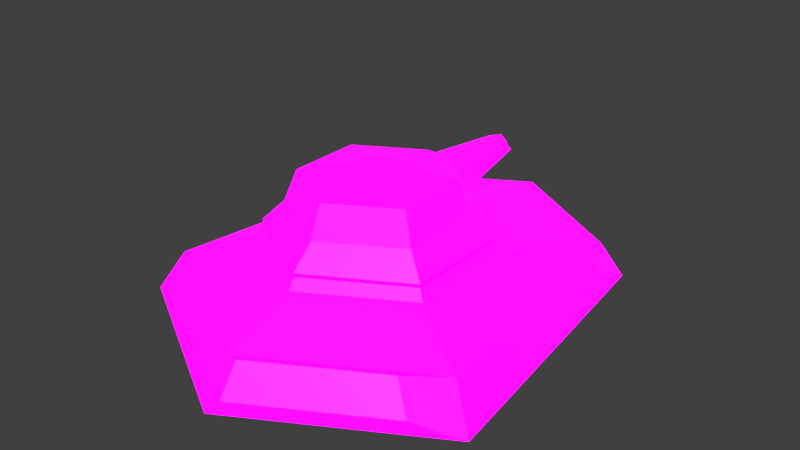 # Source: Tank.blend  (saved by Blender 2.80.75; exported with 4.5.12 LTS)
import bpy
from mathutils import Matrix  # noqa: F401  (used for matrix-valued properties, if any)

bpy.ops.wm.read_factory_settings(use_empty=True)
scene = bpy.context.scene
scene.name = 'Scene'

# ---- collections
col_collection_1 = bpy.data.collections.new('Collection 1'); scene.collection.children.link(col_collection_1)

# ---- images (referenced by path relative to the original .blend; pixels are not part of the script)
import os
ASSET_DIR = os.environ.get("B2B_ASSET_DIR", "")  # directory of the original .blend (textures are referenced by path, not embedded)
HERE = os.path.dirname(os.path.abspath(__file__))  # packed textures are extracted next to this script under _unpacked/

def load_image(name, relpath, width, height, colorspace="sRGB"):
    """Load a texture the original file referenced (path relative to the .blend, or extracted next to this script)."""
    p = next((c for c in (os.path.join(HERE, relpath), os.path.join(ASSET_DIR, relpath)) if relpath and os.path.exists(c)), "")
    if p:
        img = bpy.data.images.load(p, check_existing=True)
        img.name = name
    else:  # same state as the original file: an image datablock whose file is absent (Cycles renders it pink)
        img = bpy.data.images.new(name, width, height)
        img.source = "FILE"
        img.filepath = "//" + (relpath or name)
    img.colorspace_settings.name = colorspace
    return img
img_tankpallet = load_image('TankPallet', 'Tank Pallet.png', 1024, 1024, 'sRGB')
img_emission = load_image('Emission', 'Tank Emission.png', 1024, 1024, 'sRGB')

# ---- materials (node trees are filled in below, after node groups)
mat_material = bpy.data.materials.new('Material')
mat_material.use_transparent_shadow = False

# ---- material node trees
mat_material.use_nodes = True; mat_material.node_tree.nodes.clear()
_N = mat_material.node_tree.nodes; _L = mat_material.node_tree.links
n0 = _N.new('ShaderNodeOutputMaterial'); n0.name = 'Material Output'; n0.location = (300, 300)
n1 = _N.new('ShaderNodeBsdfPrincipled'); n1.name = 'Principled BSDF'; n1.location = (10, 300)
n1.distribution = 'GGX'
n1.subsurface_method = 'BURLEY'
n1.inputs[3].default_value = 1.45
n1.inputs[28].default_value = 1.0
n2 = _N.new('ShaderNodeTexImage'); n2.name = 'Image Texture'; n2.location = (-280, 280)
n2.image = img_tankpallet
n3 = _N.new('ShaderNodeTexImage'); n3.name = 'Image Texture.001'; n3.location = (-280, -60)
n3.image = img_emission
_L.new(n1.outputs[0], n0.inputs[0])
_L.new(n2.outputs[0], n1.inputs[0])
_L.new(n3.outputs[0], n1.inputs[27])
n0.is_active_output = True

# ---- world
world_world = bpy.data.worlds.new('World'); scene.world = world_world
world_world.color = (0.05088, 0.05088, 0.05088)
world_world.use_sun_shadow = False
world_world.sun_shadow_jitter_overblur = 0.0
world_world.cycles.sampling_method = 'MANUAL'

# ---- meshes
me_tile_004 = bpy.data.meshes.new('Tile.004')
me_tile_004.from_pydata([(0.0, 0.1297, 0.8533), (0.0, 0.1444, -0.9091), (-0.5344, 0.1444, -0.6005), (-0.6644, 0.1297, 0.4697), (0.0, 0.2797, 0.7513), (0.0, 0.265, -0.827), (-0.4633, 0.265, -0.5595), (-0.5761, 0.2797, 0.4187), (0.0, 0.375, 0.4929), (0.0, 0.375, -0.3208), (-0.3523, 0.375, -0.1173), (-0.3523, 0.375, 0.2895), (0.0, 0.4143, 0.08608), (-0.3332, 0.4143, -0.1063), (0.0, 0.4143, -0.2986), (-0.3332, 0.4143, 0.2784), (0.0, 0.4143, 0.4708), (0.0, 0.1389, 0.7942), (-0.4785, 0.1389, 0.5179), (0.0, 0.2469, 0.7207), (-0.4149, 0.2469, 0.4812), (-0.5836, 0.1388, -0.1951), (-0.506, 0.2705, -0.189), (-0.3523, 0.375, 0.03678), (-0.3332, 0.4143, 0.03946), (-0.4962, 0.1605, -0.5291), (-0.4485, 0.2413, -0.5016), (-0.5292, 0.1568, -0.2573), (-0.4772, 0.245, -0.2532)], [], [(7, 23, 22), (5, 6, 10, 9), (7, 4, 8, 11), (1, 2, 6, 5), (7, 3, 18, 20), (21, 3, 7, 22), (4, 7, 20, 19), (9, 10, 13, 14), (11, 8, 16, 15), (23, 11, 15, 24), (12, 14, 13), (12, 13, 24, 15), (12, 15, 16), (18, 17, 19, 20), (3, 0, 17, 18), (10, 23, 24, 13), (22, 6, 26, 28), (22, 10, 6), (25, 27, 28, 26), (6, 2, 25, 26), (2, 21, 27, 25), (21, 22, 28, 27), (7, 11, 23), (22, 23, 10)])
_k = set([(0, 3), (1, 2), (2, 21), (3, 21), (4, 7), (5, 6), (6, 22), (7, 22), (8, 11), (9, 10), (10, 23), (11, 23), (13, 14), (13, 24), (15, 16), (15, 24), (17, 18), (19, 20), (25, 27), (26, 28)])
me_tile_004.attributes.new('sharp_edge', 'BOOLEAN', 'EDGE').data.foreach_set('value', [ (min(e.vertices), max(e.vertices)) in _k for e in me_tile_004.edges])
_uv = me_tile_004.uv_layers.new(name='UVMap')
_uv.uv.foreach_set('vector', [0.738, 0.8041, 0.5119, 0.554, 0.769, 0.4384, 0.2478, 0.04375, 0.7753, 0.2255, 0.5355, 0.4666, 0.1344, 0.3283, 0.738, 0.8041, 0.0342, 0.9208, 0.04225, 0.7843, 0.4677, 0.6994, 0.2995, 0.0, 0.908, 0.2097, 0.7753, 0.2255, 0.2478, 0.04375, 0.738, 0.8041, 0.9415, 0.8398, 0.7392, 0.8526, 0.6481, 0.8293, 0.908, 0.443, 0.9415, 0.8398, 0.738, 0.8041, 0.769, 0.4384, 0.9619, 0.01476, 0.9619, 0.3948, 0.908, 0.2972, 0.908, 0.02349, 0.1344, 0.3283, 0.5355, 0.4666, 0.4976, 0.4707, 0.1182, 0.34, 0.4677, 0.6994, 0.04225, 0.7843, 0.0, 0.7764, 0.4385, 0.6889, 0.5119, 0.554, 0.4677, 0.6994, 0.4385, 0.6889, 0.4752, 0.5534, 0.05911, 0.5582, 0.1182, 0.34, 0.4976, 0.4707, 0.05911, 0.5582, 0.4976, 0.4707, 0.4752, 0.5534, 0.4385, 0.6889, 0.05911, 0.5582, 0.4385, 0.6889, 0.0, 0.7764, 0.9537, 0.9526, 0.8316, 0.977, 0.827, 0.9684, 0.9329, 0.9473, 0.9415, 0.8398, 0.2001, 0.9878, 0.2053, 0.9592, 0.7392, 0.8526, 0.5355, 0.4666, 0.5119, 0.554, 0.4752, 0.5534, 0.4976, 0.4707, 0.9491, 0.1631, 0.9491, 0.01181, 0.9872, 0.02917, 0.9872, 0.1305, 0.769, 0.4384, 0.5355, 0.4666, 0.7753, 0.2255, 0.9283, 0.9109, 0.9283, 0.9903, 0.881, 0.9887, 0.8832, 0.9163, 0.7753, 0.2255, 0.908, 0.2097, 0.8731, 0.2621, 0.7943, 0.2715, 0.908, 0.2097, 0.908, 0.443, 0.8731, 0.4008, 0.8731, 0.2621, 0.908, 0.443, 0.769, 0.4384, 0.7905, 0.3981, 0.8731, 0.4008, 0.738, 0.8041, 0.4677, 0.6994, 0.5119, 0.554, 0.769, 0.4384, 0.5119, 0.554, 0.5355, 0.4666])
me_tile_004.materials.append(mat_material)
me_tile_004.use_remesh_preserve_volume = False
me_tile_004.use_remesh_preserve_attributes = False
me_tile_004.use_mirror_vertex_groups = False
me_tile_004.update()
me_tile_004.normals_split_custom_set([tuple(v) for v in zip(*[iter([-0.489, 0.8695, -0.06943, -0.489, 0.8695, -0.06943, -0.489, 0.8695, -0.06943, -0.1217, 0.9699, -0.2108, -0.1217, 0.9699, -0.2108, -0.1217, 0.9699, -0.2108, -0.1217, 0.9699, -0.2108, -0.196, 0.92, 0.3395, -0.196, 0.92, 0.3395, -0.196, 0.92, 0.3395, -0.196, 0.92, 0.3395, -0.4307, 0.5078, -0.746, -0.4307, 0.5078, -0.746, -0.4307, 0.5078, -0.746, -0.4307, 0.5078, -0.746, -0.2458, 0.439, 0.8642, -0.2458, 0.439, 0.8642, -0.2458, 0.439, 0.8642, -0.2458, 0.439, 0.8642, -0.864, 0.493, -0.1024, -0.864, 0.493, -0.1024, -0.864, 0.493, -0.1024, -0.864, 0.493, -0.1024, -0.3891, -0.6279, 0.674, -0.3891, -0.6279, 0.674, -0.3891, -0.6279, 0.674, -0.3891, -0.6279, 0.674, -0.4494, 0.4382, -0.7785, -0.4494, 0.4382, -0.7785, -0.4494, 0.4382, -0.7785, -0.4494, 0.4382, -0.7785, -0.4494, 0.4382, 0.7785, -0.4494, 0.4382, 0.7785, -0.4494, 0.4382, 0.7785, -0.4494, 0.4382, 0.7785, -0.8989, 0.4382, 1.3e-07, -0.8989, 0.4382, 1.3e-07, -0.8989, 0.4382, 1.3e-07, -0.8989, 0.4382, 1.3e-07, 1.386e-14, 1.0, 0.0, 1.386e-14, 1.0, 0.0, 1.386e-14, 1.0, 0.0, -3.252e-08, 1.0, 4.65e-07, -3.252e-08, 1.0, 4.65e-07, -3.252e-08, 1.0, 4.65e-07, -3.252e-08, 1.0, 4.65e-07, -8.945e-08, 1.0, 0.0, -8.945e-08, 1.0, 0.0, -8.945e-08, 1.0, 0.0, -0.4307, 0.5078, 0.746, -0.4307, 0.5078, 0.746, -0.4307, 0.5078, 0.746, -0.4307, 0.5078, 0.746, -0.08803, 0.9844, 0.1525, -0.08803, 0.9844, 0.1525, -0.08803, 0.9844, 0.1525, -0.08803, 0.9844, 0.1525, -0.8989, 0.4382, 1.421e-07, -0.8989, 0.4382, 1.421e-07, -0.8989, 0.4382, 1.421e-07, -0.8989, 0.4382, 1.421e-07, -0.7513, -0.6555, -0.07679, -0.7513, -0.6555, -0.07679, -0.7513, -0.6555, -0.07679, -0.7513, -0.6555, -0.07679, -0.5366, 0.8405, -0.07449, -0.5366, 0.8405, -0.07449, -0.5366, 0.8405, -0.07449, -0.8487, 0.5191, -0.1006, -0.8487, 0.5191, -0.1006, -0.8487, 0.5191, -0.1006, -0.8487, 0.5191, -0.1006, -0.8501, 0.3754, 0.3694, -0.8501, 0.3754, 0.3694, -0.8501, 0.3754, 0.3694, -0.8501, 0.3754, 0.3694, -0.3422, 0.9392, -0.02872, -0.3422, 0.9392, -0.02872, -0.3422, 0.9392, -0.02872, -0.3422, 0.9392, -0.02872, -0.7312, 0.4548, -0.5085, -0.7312, 0.4548, -0.5085, -0.7312, 0.4548, -0.5085, -0.7312, 0.4548, -0.5085, -0.392, 0.92, 0.0, -0.392, 0.92, 0.0, -0.392, 0.92, 0.0, -0.5621, 0.827, 2.602e-07, -0.5621, 0.827, 2.602e-07, -0.5621, 0.827, 2.602e-07])] * 3)])
me_tile_005 = bpy.data.meshes.new('Tile.005')
me_tile_005.from_pydata([(-0.3332, 0.4265, -0.1063), (-0.3332, 0.4265, 0.2784), (0.0, 0.4265, 0.4708), (0.0, 0.6565, 0.08608), (-0.2648, 0.5035, 0.239), (0.0, 0.5035, 0.3919), (-0.2263, 0.615, 0.2167), (0.0, 0.615, 0.3474), (-0.05583, 0.6565, 0.05385), (0.0, 0.6565, 0.02162), (-0.05583, 0.6565, 0.1183), (0.0, 0.6565, 0.1505), (0.0, 0.4265, -0.2986), (-0.2648, 0.5035, -0.06682), (0.0, 0.5035, -0.2197), (-0.01729, 0.6044, -0.1774), (-0.1684, 0.6044, -0.09013), (0.0, 0.5368, -0.598), (-0.004214, 0.5131, -0.5985), (-0.03867, 0.5131, -0.5786), (-0.03456, 0.525, -0.5762), (-0.004214, 0.525, -0.5938), (-0.004162, 0.4883, -0.6097), (-0.04844, 0.5006, -0.5845), (-0.04087, 0.5084, -0.5797), (-0.004408, 0.5085, -0.601), (0.0, 0.5092, -0.2971), (-0.06756, 0.5585, -0.2209), (-0.01729, 0.5585, -0.25), (-0.1158, 0.4824, -0.2577), (0.0, 0.4673, -0.3245), (-0.09201, 0.5092, -0.2439), (-0.2263, 0.615, -0.04458), (0.0, 0.615, -0.1752), (0.0, 0.5556, -0.2816), (-0.07863, 0.5479, -0.2362), (0.0, 0.5107, -0.6053), (-0.03728, 0.5291, -0.5765), (-0.05488, 0.498, -0.5866), (0.0, 0.4829, -0.6183), (-0.04362, 0.5107, -0.5801)], [], [(4, 5, 7, 6), (13, 4, 6, 32), (1, 2, 5, 4), (0, 1, 4, 13), (6, 7, 11, 10), (32, 6, 10, 8), (33, 32, 8, 9), (3, 9, 8), (3, 8, 10), (3, 10, 11), (18, 19, 20, 21), (13, 31, 26, 14), (32, 35, 31, 13), (15, 28, 27, 16), (14, 26, 34, 33), (22, 23, 24, 25), (0, 29, 30, 12), (13, 31, 29, 0), (12, 30, 26, 14), (17, 36, 26, 34), (40, 36, 26, 31), (37, 40, 31, 35), (17, 37, 35, 34), (38, 39, 30, 29), (40, 38, 29, 31), (39, 36, 26, 30), (15, 16, 32, 33), (27, 28, 34, 35), (16, 27, 35, 32), (28, 15, 33, 34), (19, 18, 36, 40), (20, 19, 40, 37), (21, 20, 37, 17), (18, 21, 17, 36), (23, 22, 39, 38), (24, 23, 38, 40), (25, 24, 40, 36), (22, 25, 36, 39)])
_k = set([(0, 1), (0, 12), (1, 2), (4, 5), (4, 13), (6, 7), (6, 32), (8, 9), (8, 10), (10, 11), (13, 14), (15, 16), (17, 37), (18, 19), (20, 21), (22, 23), (24, 25), (26, 31), (27, 28), (29, 30), (32, 33), (34, 35), (36, 40), (38, 39)])
me_tile_005.attributes.new('sharp_edge', 'BOOLEAN', 'EDGE').data.foreach_set('value', [ (min(e.vertices), max(e.vertices)) in _k for e in me_tile_005.edges])
_uv = me_tile_005.uv_layers.new(name='UVMap')
_uv.uv.foreach_set('vector', [0.688, 0.04347, 0.688, 0.3803, 0.5606, 0.3558, 0.5606, 0.06797, 0.3131, 0.6261, 0.3131, 0.9561, 0.1903, 0.9407, 0.1903, 0.6587, 0.7993, 0.0, 0.7993, 0.4238, 0.688, 0.3803, 0.688, 0.04347, 0.4263, 0.5848, 0.4263, 1.0, 0.3131, 0.9561, 0.3131, 0.6261, 0.5606, 0.06797, 0.5606, 0.3558, 0.4263, 0.2474, 0.4263, 0.1764, 0.1903, 0.6587, 0.1903, 0.9407, 0.03811, 0.8106, 0.03811, 0.741, 0.03585, 0.4784, 0.1903, 0.6587, 0.03811, 0.741, 6.567e-08, 0.6965, 6.567e-08, 0.7661, 6.567e-08, 0.6965, 0.03811, 0.741, 6.567e-08, 0.7661, 0.03811, 0.741, 0.03811, 0.8106, 6.567e-08, 0.7661, 0.03811, 0.8106, 0.0, 0.8357, 0.8641, 0.9485, 0.8876, 0.9759, 0.8745, 0.9794, 0.8538, 0.9552, 1.0, 0.0, 0.9031, 0.2546, 0.8334, 0.3484, 0.7993, 0.2701, 0.1903, 0.6587, 0.1476, 0.4171, 0.1902, 0.4057, 0.3131, 0.6261, 0.6731, 0.9542, 0.6862, 0.9262, 0.6976, 0.9394, 0.7072, 0.9941, 0.4884, 0.8559, 0.5144, 0.7745, 0.5601, 0.8031, 0.5962, 0.9324, 0.9039, 0.9318, 0.9039, 0.9733, 0.8911, 0.9721, 0.8829, 0.9345, 0.7624, 0.7293, 0.7097, 0.5476, 0.7257, 0.4384, 0.7624, 0.4238, 0.3131, 0.6261, 0.1902, 0.4057, 0.2296, 0.3914, 0.4263, 0.5848, 0.4263, 0.7514, 0.4767, 0.7343, 0.5144, 0.7745, 0.4884, 0.8559, 0.1035, 0.01148, 0.126, 0.0, 0.1274, 0.3325, 0.08725, 0.3555, 1.0, 0.6158, 0.9669, 0.6603, 0.8334, 0.3484, 0.9031, 0.2546, 0.1356, 0.04011, 0.1558, 0.03475, 0.1902, 0.4057, 0.1476, 0.4171, 0.1035, 0.01148, 0.1356, 0.04011, 0.1476, 0.4171, 0.08725, 0.3555, 0.7097, 0.7927, 0.655, 0.8374, 0.5962, 0.5186, 0.7097, 0.4238, 0.1558, 0.03475, 0.1745, 0.02795, 0.2296, 0.3914, 0.1902, 0.4057, 0.5698, 0.4238, 0.5962, 0.4449, 0.5144, 0.7745, 0.4767, 0.7343, 0.05686, 0.4777, 0.16, 0.598, 0.1903, 0.6587, 0.03585, 0.4784, 0.1308, 0.4331, 0.09649, 0.393, 0.08725, 0.3555, 0.1476, 0.4171, 0.16, 0.598, 0.1308, 0.4331, 0.1476, 0.4171, 0.1903, 0.6587, 0.09649, 0.393, 0.05686, 0.4777, 0.03585, 0.4784, 0.08725, 0.3555, 0.1503, 0.03588, 0.1268, 0.008436, 0.126, 0.0, 0.1558, 0.03475, 0.7444, 0.7604, 0.7557, 0.7688, 0.7567, 0.775, 0.7393, 0.7621, 0.7567, 0.7355, 0.7444, 0.7604, 0.7393, 0.7621, 0.7464, 0.7293, 0.1268, 0.008436, 0.1165, 0.01518, 0.1035, 0.01148, 0.126, 0.0, 0.7327, 0.7794, 0.7326, 0.7379, 0.7393, 0.7293, 0.7393, 0.7811, 0.7567, 0.7495, 0.7574, 0.7365, 0.7607, 0.7293, 0.7607, 0.7492, 0.9693, 0.6539, 0.9968, 0.6165, 1.0, 0.6158, 0.9669, 0.6603, 0.7326, 0.7379, 0.7116, 0.7406, 0.7097, 0.7337, 0.7393, 0.7293])
me_tile_005.materials.append(mat_material)
me_tile_005.use_remesh_preserve_volume = False
me_tile_005.use_remesh_preserve_attributes = False
me_tile_005.use_mirror_vertex_groups = False
me_tile_005.update()
me_tile_005.normals_split_custom_set([tuple(v) for v in zip(*[iter([-0.4726, 0.3267, 0.8185, -0.4726, 0.3267, 0.8185, -0.4726, 0.3267, 0.8185, -0.4726, 0.3267, 0.8185, -0.9451, 0.3267, 0.0, -0.9451, 0.3267, 0.0, -0.9451, 0.3267, 0.0, -0.9451, 0.3267, 0.0, -0.374, 0.6636, 0.6479, -0.374, 0.6636, 0.6479, -0.374, 0.6636, 0.6479, -0.374, 0.6636, 0.6479, -0.7481, 0.6636, 1.048e-07, -0.7481, 0.6636, 1.048e-07, -0.7481, 0.6636, 1.048e-07, -0.7481, 0.6636, 1.048e-07, -0.1181, 0.9717, 0.2046, -0.1181, 0.9717, 0.2046, -0.1181, 0.9717, 0.2046, -0.1181, 0.9717, 0.2046, -0.2363, 0.9717, 0.0, -0.2363, 0.9717, 0.0, -0.2363, 0.9717, 0.0, -0.2363, 0.9717, 0.0, -0.1181, 0.9717, -0.2046, -0.1181, 0.9717, -0.2046, -0.1181, 0.9717, -0.2046, -0.1181, 0.9717, -0.2046, 0.0, 1.0, 0.0, 0.0, 1.0, 0.0, 0.0, 1.0, 0.0, 0.0, 1.0, 0.0, 0.0, 1.0, 0.0, 0.0, 1.0, 0.0, 0.0, 1.0, 0.0, 0.0, 1.0, 0.0, 0.0, 1.0, 0.0, -0.4726, 0.3267, -0.8185, -0.4726, 0.3267, -0.8185, -0.4726, 0.3267, -0.8185, -0.4726, 0.3267, -0.8185, -0.04178, -0.9965, -0.07237, -0.04178, -0.9965, -0.07237, -0.04178, -0.9965, -0.07237, -0.04178, -0.9965, -0.07237, -0.6731, 0.3614, -0.6453, -0.6731, 0.3614, -0.6453, -0.6731, 0.3614, -0.6453, -0.6731, 0.3614, -0.6453, -0.2945, 0.8082, -0.51, -0.2945, 0.8082, -0.51, -0.2945, 0.8082, -0.51, -0.2945, 0.8082, -0.51, 1.0, 0.0, 0.0, 1.0, 0.0, 0.0, 1.0, 0.0, 0.0, 1.0, 0.0, 0.0, -0.3803, 0.485, -0.7875, -0.3803, 0.485, -0.7875, -0.3803, 0.485, -0.7875, -0.3803, 0.485, -0.7875, -0.4697, -0.393, -0.7906, -0.4697, -0.393, -0.7906, -0.4697, -0.393, -0.7906, -0.4697, -0.393, -0.7906, -0.5177, 0.7064, -0.4827, -0.5177, 0.7064, -0.4827, -0.5177, 0.7064, -0.4827, -0.5177, 0.7064, -0.4827, 1.0, 0.0, 0.0, 1.0, 0.0, 0.0, 1.0, 0.0, 0.0, 1.0, 0.0, 0.0, -1.0, 0.0, 0.0, -1.0, 0.0, 0.0, -1.0, 0.0, 0.0, -1.0, 0.0, 0.0, -0.002946, -1.0, -0.005102, -0.002946, -1.0, -0.005102, -0.002946, -1.0, -0.005102, -0.002946, -1.0, -0.005102, -0.9284, 0.3472, -0.132, -0.9284, 0.3472, -0.132, -0.9284, 0.3472, -0.132, -0.9284, 0.3472, -0.132, -0.1692, 0.9833, -0.06694, -0.1692, 0.9833, -0.06694, -0.1692, 0.9833, -0.06694, -0.1692, 0.9833, -0.06694, -0.2128, -0.9746, -0.06978, -0.2128, -0.9746, -0.06978, -0.2128, -0.9746, -0.06978, -0.2128, -0.9746, -0.06978, -0.7183, 0.6885, -0.1002, -0.7183, 0.6885, -0.1002, -0.7183, 0.6885, -0.1002, -0.7183, 0.6885, -0.1002, 1.0, 0.0, 0.0, 1.0, 0.0, 0.0, 1.0, 0.0, 0.0, 1.0, 0.0, 0.0, -0.3564, 0.7013, -0.6173, -0.3564, 0.7013, -0.6173, -0.3564, 0.7013, -0.6173, -0.3564, 0.7013, -0.6173, -0.228, 0.9266, -0.2991, -0.228, 0.9266, -0.2991, -0.228, 0.9266, -0.2991, -0.228, 0.9266, -0.2991, -0.2011, 0.8658, -0.4582, -0.2011, 0.8658, -0.4582, -0.2011, 0.8658, -0.4582, -0.2011, 0.8658, -0.4582, -0.5297, 0.7311, -0.4299, -0.5297, 0.7311, -0.4299, -0.5297, 0.7311, -0.4299, -0.5297, 0.7311, -0.4299, -0.2673, 0.8451, -0.4629, -0.2673, 0.8451, -0.4629, -0.2673, 0.8451, -0.4629, -0.2673, 0.8451, -0.4629, 0.2479, 0.1065, -0.9629, 0.2479, 0.1065, -0.9629, 0.2479, 0.1065, -0.9629, 0.2479, 0.1065, -0.9629, -0.4729, -0.199, -0.8583, -0.4729, -0.199, -0.8583, -0.4729, -0.199, -0.8583, -0.4729, -0.199, -0.8583, -0.8464, 0.1615, -0.5075, -0.8464, 0.1615, -0.5075, -0.8464, 0.1615, -0.5075, -0.8464, 0.1615, -0.5075, -0.1088, 0.808, -0.579, -0.1088, 0.808, -0.579, -0.1088, 0.808, -0.579, -0.1088, 0.808, -0.579, 0.2564, 0.279, -0.9254, 0.2564, 0.279, -0.9254, 0.2564, 0.279, -0.9254, 0.2564, 0.279, -0.9254, -0.4037, -0.5927, -0.697, -0.4037, -0.5927, -0.697, -0.4037, -0.5927, -0.697, -0.4037, -0.5927, -0.697, -0.7767, 0.2571, -0.575, -0.7767, 0.2571, -0.575, -0.7767, 0.2571, -0.575, -0.7767, 0.2571, -0.575])] * 3)])

# ---- objects
ob_tank_body = bpy.data.objects.new('Tank Body', me_tile_004)
ob_tankturret = bpy.data.objects.new('TankTurret', me_tile_005)

# ---- transforms, parenting, visibility, modifiers, constraints
ob_tank_body.location = (0.0, 0.0, 0.0)
ob_tank_body.rotation_euler = (1.571, -0.0, 0.0)
ob_tank_body.lineart.crease_threshold = 0.0
_m = ob_tank_body.modifiers.new('Mirror', 'MIRROR')
_m.use_clip = True
ob_tankturret.location = (0.0, 0.0, 0.0)
ob_tankturret.rotation_euler = (1.571, -0.0, 0.0)
ob_tankturret.lineart.crease_threshold = 0.0
_m = ob_tankturret.modifiers.new('Mirror', 'MIRROR')
_m.use_clip = True

# ---- collection membership
scene.collection.objects.link(ob_tank_body)
scene.collection.objects.link(ob_tankturret)

# ---- scene / render settings (as saved in the file)
scene.frame_start = 1; scene.frame_end = 250; scene.frame_set(0)
scene.render.engine = 'BLENDER_EEVEE_NEXT'
scene.render.resolution_percentage = 50
scene.render.dither_intensity = 0.0
scene.cycles.use_denoising = False
scene.cycles.samples = 128
scene.cycles.sampling_pattern = 'TABULATED_SOBOL'
scene.cycles.use_adaptive_sampling = False
scene.cycles.use_light_tree = False
scene.cycles.blur_glossy = 0.0
scene.cycles.sample_clamp_indirect = 0.0
scene.view_settings.view_transform = 'Standard'
bpy.context.view_layer.update()

# ---- added for rendering (the .blend has no active camera and no usable light): camera, sun
cam_auto = bpy.data.cameras.new('AutoCamera')
cam_auto.lens = 50.0
cam_auto.sensor_width = 36.0
cam_auto.clip_end = 1000.0
ob_auto_camera = bpy.data.objects.new('AutoCamera', cam_auto)
scene.collection.objects.link(ob_auto_camera)
ob_auto_camera.location = (2.09954, -2.49158, 2.07272)
ob_auto_camera.rotation_euler = (1.09748, -7.21219e-08, 0.694738)
scene.camera = ob_auto_camera
light_auto_sun = bpy.data.lights.new('AutoSun', 'SUN')
light_auto_sun.energy = 3.0
light_auto_sun.angle = 0.0523599
ob_auto_sun = bpy.data.objects.new('AutoSun', light_auto_sun)
scene.collection.objects.link(ob_auto_sun)
ob_auto_sun.rotation_euler = (0.872665, 0.174533, 0.523599)
bpy.context.view_layer.update()
